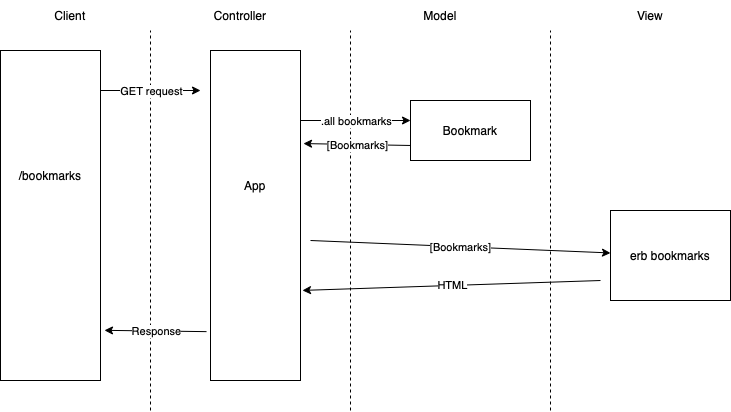

The diagram above was exported from draw.io. Its source (the exported page's mxGraphModel, read from the mxfile embedded in the PNG):
<mxGraphModel dx="830" dy="562" grid="1" gridSize="10" guides="1" tooltips="1" connect="1" arrows="1" fold="1" page="1" pageScale="1" pageWidth="827" pageHeight="1169" math="0" shadow="0">
  <root>
    <mxCell id="0" />
    <mxCell id="1" parent="0" />
    <mxCell id="dVUDMZZHsCZ0tsnxkXdk-1" value="" style="endArrow=none;dashed=1;html=1;rounded=0;" edge="1" parent="1">
      <mxGeometry width="50" height="50" relative="1" as="geometry">
        <mxPoint x="200" y="440" as="sourcePoint" />
        <mxPoint x="200" y="60" as="targetPoint" />
      </mxGeometry>
    </mxCell>
    <mxCell id="dVUDMZZHsCZ0tsnxkXdk-2" value="" style="endArrow=none;dashed=1;html=1;rounded=0;" edge="1" parent="1">
      <mxGeometry width="50" height="50" relative="1" as="geometry">
        <mxPoint x="400" y="440" as="sourcePoint" />
        <mxPoint x="400" y="60" as="targetPoint" />
      </mxGeometry>
    </mxCell>
    <mxCell id="dVUDMZZHsCZ0tsnxkXdk-3" value="" style="endArrow=none;dashed=1;html=1;rounded=0;" edge="1" parent="1">
      <mxGeometry width="50" height="50" relative="1" as="geometry">
        <mxPoint x="600" y="440" as="sourcePoint" />
        <mxPoint x="600" y="60" as="targetPoint" />
      </mxGeometry>
    </mxCell>
    <mxCell id="dVUDMZZHsCZ0tsnxkXdk-4" value="Client" style="text;html=1;strokeColor=none;fillColor=none;align=center;verticalAlign=middle;whiteSpace=wrap;rounded=0;" vertex="1" parent="1">
      <mxGeometry x="90" y="30" width="60" height="30" as="geometry" />
    </mxCell>
    <mxCell id="dVUDMZZHsCZ0tsnxkXdk-5" value="Controller" style="text;html=1;strokeColor=none;fillColor=none;align=center;verticalAlign=middle;whiteSpace=wrap;rounded=0;" vertex="1" parent="1">
      <mxGeometry x="260" y="30" width="60" height="30" as="geometry" />
    </mxCell>
    <mxCell id="dVUDMZZHsCZ0tsnxkXdk-6" value="Model" style="text;html=1;strokeColor=none;fillColor=none;align=center;verticalAlign=middle;whiteSpace=wrap;rounded=0;" vertex="1" parent="1">
      <mxGeometry x="460" y="30" width="60" height="30" as="geometry" />
    </mxCell>
    <mxCell id="dVUDMZZHsCZ0tsnxkXdk-7" value="View" style="text;html=1;strokeColor=none;fillColor=none;align=center;verticalAlign=middle;whiteSpace=wrap;rounded=0;" vertex="1" parent="1">
      <mxGeometry x="670" y="30" width="60" height="30" as="geometry" />
    </mxCell>
    <mxCell id="dVUDMZZHsCZ0tsnxkXdk-8" value="" style="rounded=0;whiteSpace=wrap;html=1;direction=south;" vertex="1" parent="1">
      <mxGeometry x="50" y="80" width="100" height="330" as="geometry" />
    </mxCell>
    <mxCell id="dVUDMZZHsCZ0tsnxkXdk-9" value="/bookmarks" style="text;html=1;strokeColor=none;fillColor=none;align=center;verticalAlign=middle;whiteSpace=wrap;rounded=0;" vertex="1" parent="1">
      <mxGeometry x="70" y="190" width="60" height="30" as="geometry" />
    </mxCell>
    <mxCell id="dVUDMZZHsCZ0tsnxkXdk-10" value="" style="endArrow=classic;html=1;rounded=0;" edge="1" parent="1">
      <mxGeometry relative="1" as="geometry">
        <mxPoint x="150" y="120" as="sourcePoint" />
        <mxPoint x="250" y="120" as="targetPoint" />
      </mxGeometry>
    </mxCell>
    <mxCell id="dVUDMZZHsCZ0tsnxkXdk-11" value="GET request" style="edgeLabel;resizable=0;html=1;align=center;verticalAlign=middle;" connectable="0" vertex="1" parent="dVUDMZZHsCZ0tsnxkXdk-10">
      <mxGeometry relative="1" as="geometry" />
    </mxCell>
    <mxCell id="dVUDMZZHsCZ0tsnxkXdk-12" value="" style="rounded=0;whiteSpace=wrap;html=1;direction=south;" vertex="1" parent="1">
      <mxGeometry x="260" y="80" width="90" height="330" as="geometry" />
    </mxCell>
    <mxCell id="dVUDMZZHsCZ0tsnxkXdk-13" value="App" style="text;html=1;strokeColor=none;fillColor=none;align=center;verticalAlign=middle;whiteSpace=wrap;rounded=0;" vertex="1" parent="1">
      <mxGeometry x="275" y="200" width="60" height="30" as="geometry" />
    </mxCell>
    <mxCell id="dVUDMZZHsCZ0tsnxkXdk-14" value="" style="endArrow=classic;html=1;rounded=0;" edge="1" parent="1">
      <mxGeometry relative="1" as="geometry">
        <mxPoint x="350" y="150" as="sourcePoint" />
        <mxPoint x="460" y="150" as="targetPoint" />
      </mxGeometry>
    </mxCell>
    <mxCell id="dVUDMZZHsCZ0tsnxkXdk-15" value=".all bookmarks" style="edgeLabel;resizable=0;html=1;align=center;verticalAlign=middle;" connectable="0" vertex="1" parent="dVUDMZZHsCZ0tsnxkXdk-14">
      <mxGeometry relative="1" as="geometry" />
    </mxCell>
    <mxCell id="dVUDMZZHsCZ0tsnxkXdk-16" value="Bookmark" style="rounded=0;whiteSpace=wrap;html=1;" vertex="1" parent="1">
      <mxGeometry x="460" y="130" width="120" height="60" as="geometry" />
    </mxCell>
    <mxCell id="dVUDMZZHsCZ0tsnxkXdk-17" value="" style="endArrow=classic;html=1;rounded=0;entryX=0.282;entryY=-0.033;entryDx=0;entryDy=0;entryPerimeter=0;exitX=0;exitY=0.75;exitDx=0;exitDy=0;" edge="1" parent="1" source="dVUDMZZHsCZ0tsnxkXdk-16" target="dVUDMZZHsCZ0tsnxkXdk-12">
      <mxGeometry relative="1" as="geometry">
        <mxPoint x="360" y="270" as="sourcePoint" />
        <mxPoint x="460" y="270" as="targetPoint" />
      </mxGeometry>
    </mxCell>
    <mxCell id="dVUDMZZHsCZ0tsnxkXdk-18" value="[Bookmarks]" style="edgeLabel;resizable=0;html=1;align=center;verticalAlign=middle;" connectable="0" vertex="1" parent="dVUDMZZHsCZ0tsnxkXdk-17">
      <mxGeometry relative="1" as="geometry" />
    </mxCell>
    <mxCell id="dVUDMZZHsCZ0tsnxkXdk-19" value="" style="endArrow=classic;html=1;rounded=0;" edge="1" parent="1" target="dVUDMZZHsCZ0tsnxkXdk-21">
      <mxGeometry relative="1" as="geometry">
        <mxPoint x="360" y="270" as="sourcePoint" />
        <mxPoint x="700" y="270" as="targetPoint" />
      </mxGeometry>
    </mxCell>
    <mxCell id="dVUDMZZHsCZ0tsnxkXdk-20" value="[Bookmarks]" style="edgeLabel;resizable=0;html=1;align=center;verticalAlign=middle;" connectable="0" vertex="1" parent="dVUDMZZHsCZ0tsnxkXdk-19">
      <mxGeometry relative="1" as="geometry" />
    </mxCell>
    <mxCell id="dVUDMZZHsCZ0tsnxkXdk-21" value="erb bookmarks" style="rounded=0;whiteSpace=wrap;html=1;" vertex="1" parent="1">
      <mxGeometry x="660" y="240" width="120" height="90" as="geometry" />
    </mxCell>
    <mxCell id="dVUDMZZHsCZ0tsnxkXdk-22" value="" style="endArrow=classic;html=1;rounded=0;entryX=0.727;entryY=-0.022;entryDx=0;entryDy=0;entryPerimeter=0;" edge="1" parent="1" target="dVUDMZZHsCZ0tsnxkXdk-12">
      <mxGeometry relative="1" as="geometry">
        <mxPoint x="650" y="310" as="sourcePoint" />
        <mxPoint x="530" y="320" as="targetPoint" />
      </mxGeometry>
    </mxCell>
    <mxCell id="dVUDMZZHsCZ0tsnxkXdk-23" value="HTML" style="edgeLabel;resizable=0;html=1;align=center;verticalAlign=middle;" connectable="0" vertex="1" parent="dVUDMZZHsCZ0tsnxkXdk-22">
      <mxGeometry relative="1" as="geometry" />
    </mxCell>
    <mxCell id="dVUDMZZHsCZ0tsnxkXdk-25" value="" style="endArrow=classic;html=1;rounded=0;exitX=0.852;exitY=1.044;exitDx=0;exitDy=0;exitPerimeter=0;entryX=0.848;entryY=-0.04;entryDx=0;entryDy=0;entryPerimeter=0;" edge="1" parent="1" source="dVUDMZZHsCZ0tsnxkXdk-12" target="dVUDMZZHsCZ0tsnxkXdk-8">
      <mxGeometry relative="1" as="geometry">
        <mxPoint x="150" y="340" as="sourcePoint" />
        <mxPoint x="180" y="280" as="targetPoint" />
      </mxGeometry>
    </mxCell>
    <mxCell id="dVUDMZZHsCZ0tsnxkXdk-26" value="Response" style="edgeLabel;resizable=0;html=1;align=center;verticalAlign=middle;" connectable="0" vertex="1" parent="dVUDMZZHsCZ0tsnxkXdk-25">
      <mxGeometry relative="1" as="geometry" />
    </mxCell>
  </root>
</mxGraphModel>